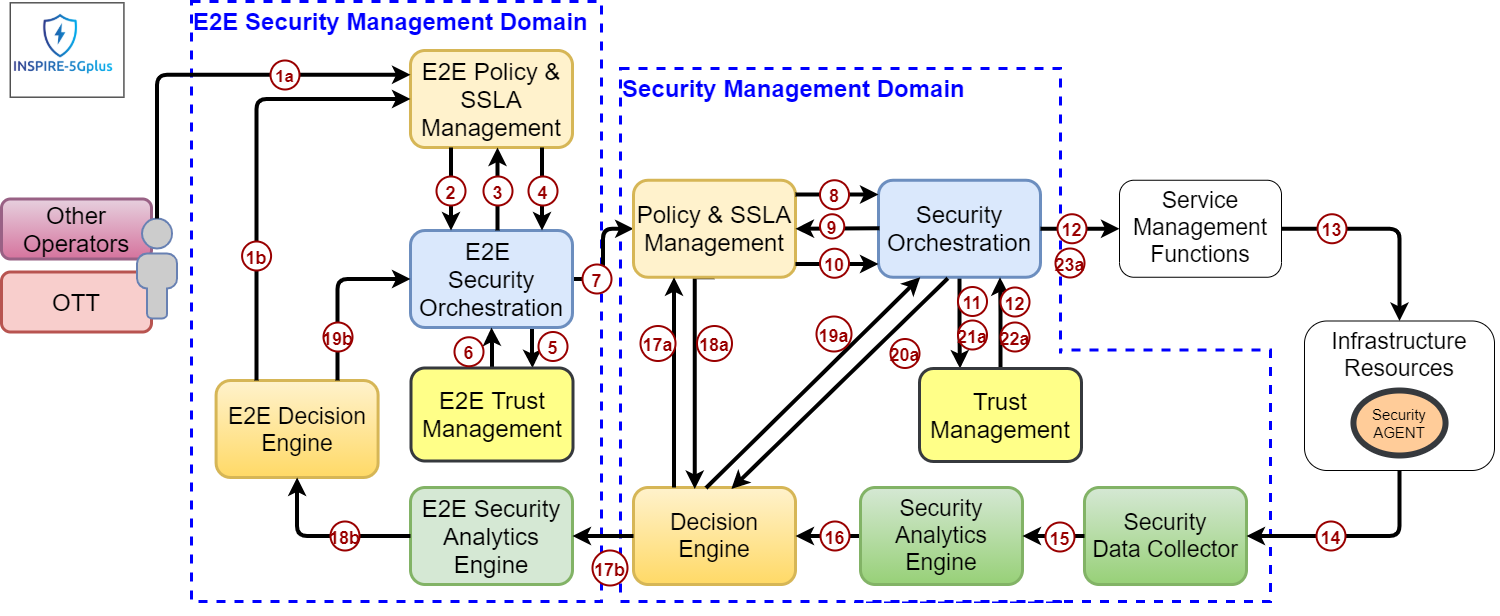

The diagram above was exported from draw.io. Its source (the exported page's mxGraphModel, read from the mxfile embedded in the PNG):
<mxGraphModel dx="985" dy="1487" grid="1" gridSize="10" guides="1" tooltips="1" connect="1" arrows="1" fold="1" page="1" pageScale="1" pageWidth="1169" pageHeight="827" math="0" shadow="0">
  <root>
    <mxCell id="0" />
    <mxCell id="1" parent="0" />
    <mxCell id="2" value="" style="rounded=0;whiteSpace=wrap;html=1;labelPosition=center;verticalLabelPosition=middle;align=left;verticalAlign=top;fillColor=none;dashed=1;strokeWidth=3;strokeColor=#0000FF;" vertex="1" parent="1">
      <mxGeometry x="925" y="-148.5" width="415" height="251.5" as="geometry" />
    </mxCell>
    <mxCell id="3" value="&lt;font style=&quot;font-size: 24px&quot; color=&quot;#0000ff&quot;&gt;&lt;b&gt;Security Management Domain&lt;/b&gt;&lt;/font&gt;" style="rounded=0;whiteSpace=wrap;html=1;labelPosition=center;verticalLabelPosition=middle;align=left;verticalAlign=top;dashed=1;strokeWidth=3;strokeColor=#0000FF;" vertex="1" parent="1">
      <mxGeometry x="690" y="-430" width="440" height="533" as="geometry" />
    </mxCell>
    <mxCell id="4" value="" style="rounded=0;whiteSpace=wrap;html=1;dashed=1;strokeWidth=3;align=left;strokeColor=none;" vertex="1" parent="1">
      <mxGeometry x="1118" y="-145" width="20" height="245" as="geometry" />
    </mxCell>
    <mxCell id="5" value="&lt;font style=&quot;font-size: 24px&quot; color=&quot;#0000ff&quot;&gt;&lt;b&gt;E2E Security Management Domain&lt;/b&gt;&lt;/font&gt;" style="rounded=0;whiteSpace=wrap;html=1;labelPosition=center;verticalLabelPosition=middle;align=left;verticalAlign=top;fillColor=none;dashed=1;strokeWidth=3;strokeColor=#0000FF;" vertex="1" parent="1">
      <mxGeometry x="261" y="-497" width="410" height="600" as="geometry" />
    </mxCell>
    <mxCell id="6" value="OTT" style="rounded=1;whiteSpace=wrap;html=1;strokeWidth=3;fillColor=#f8cecc;fontSize=24;strokeColor=#b85450;" vertex="1" parent="1">
      <mxGeometry x="71" y="-226.5" width="150" height="60" as="geometry" />
    </mxCell>
    <mxCell id="7" value="Other Operators" style="rounded=1;whiteSpace=wrap;html=1;strokeWidth=3;fillColor=#e6d0de;fontSize=24;strokeColor=#996185;gradientColor=#d5739d;" vertex="1" parent="1">
      <mxGeometry x="71" y="-299.5" width="150" height="60" as="geometry" />
    </mxCell>
    <mxCell id="8" style="edgeStyle=orthogonalEdgeStyle;rounded=1;orthogonalLoop=1;jettySize=auto;html=1;exitX=1;exitY=0.5;exitDx=0;exitDy=0;entryX=0;entryY=0.5;entryDx=0;entryDy=0;startArrow=none;startFill=0;endArrow=classic;endFill=1;strokeWidth=4;" edge="1" source="10" target="30" parent="1">
      <mxGeometry relative="1" as="geometry" />
    </mxCell>
    <mxCell id="9" style="edgeStyle=orthogonalEdgeStyle;rounded=1;orthogonalLoop=1;jettySize=auto;html=1;exitX=0.75;exitY=1;exitDx=0;exitDy=0;entryX=0.75;entryY=0;entryDx=0;entryDy=0;startArrow=none;startFill=0;endArrow=classic;endFill=1;strokeWidth=4;" edge="1" source="10" target="73" parent="1">
      <mxGeometry relative="1" as="geometry" />
    </mxCell>
    <mxCell id="10" value="E2E &lt;br&gt;Security&lt;br&gt;Orchestration" style="rounded=1;whiteSpace=wrap;html=1;strokeWidth=3;fillColor=#dae8fc;fontSize=24;strokeColor=#6c8ebf;verticalAlign=middle;" vertex="1" parent="1">
      <mxGeometry x="480" y="-267.9999999999998" width="162" height="97" as="geometry" />
    </mxCell>
    <mxCell id="11" value="E2E&amp;nbsp;Policy &amp;amp; SSLA Management" style="rounded=1;whiteSpace=wrap;html=1;strokeWidth=3;fillColor=#fff2cc;fontSize=24;strokeColor=#d6b656;verticalAlign=middle;" vertex="1" parent="1">
      <mxGeometry x="480" y="-447.9999999999998" width="162" height="97" as="geometry" />
    </mxCell>
    <mxCell id="12" value="&lt;span style=&quot;font-size: 23px&quot;&gt;Service Management Functions&lt;/span&gt;" style="rounded=1;whiteSpace=wrap;html=1;verticalAlign=top;" vertex="1" parent="1">
      <mxGeometry x="1189" y="-318.25" width="162" height="97" as="geometry" />
    </mxCell>
    <mxCell id="13" value="E2E Decision&lt;br&gt;&lt;span&gt;Engine&lt;/span&gt;" style="rounded=1;whiteSpace=wrap;html=1;gradientColor=#ffd966;fillColor=#fff2cc;strokeColor=#d6b656;labelPosition=center;verticalLabelPosition=middle;align=center;verticalAlign=middle;fontSize=23;strokeWidth=3;" vertex="1" parent="1">
      <mxGeometry x="285.59000000000003" y="-117.99999999999977" width="162" height="97" as="geometry" />
    </mxCell>
    <mxCell id="14" value="" style="group;" vertex="1" connectable="0" parent="1">
      <mxGeometry x="931" y="-242.5" width="2100" height="409" as="geometry" />
    </mxCell>
    <mxCell id="15" value="Decision Engine" style="rounded=1;whiteSpace=wrap;html=1;gradientColor=#ffd966;fillColor=#fff2cc;strokeColor=#d6b656;labelPosition=center;verticalLabelPosition=middle;align=center;verticalAlign=middle;fontSize=23;strokeWidth=3;" vertex="1" parent="14">
      <mxGeometry x="-228" y="231.4999999999998" width="162" height="97" as="geometry" />
    </mxCell>
    <mxCell id="16" value="Security&lt;br&gt;Data Collector" style="rounded=1;whiteSpace=wrap;html=1;gradientColor=#97d077;fillColor=#d5e8d4;strokeColor=#82b366;labelPosition=center;verticalLabelPosition=middle;align=center;verticalAlign=middle;fontSize=23;strokeWidth=3;" vertex="1" parent="14">
      <mxGeometry x="223" y="231.49999999999977" width="162" height="97" as="geometry" />
    </mxCell>
    <mxCell id="17" value="" style="endArrow=classic;html=1;strokeWidth=4;fontSize=16;exitX=0;exitY=0.5;exitDx=0;exitDy=0;entryX=1;entryY=0.5;entryDx=0;entryDy=0;" edge="1" parent="14" source="18" target="15">
      <mxGeometry width="50" height="50" relative="1" as="geometry">
        <mxPoint x="-28" y="43.000000000000455" as="sourcePoint" />
        <mxPoint x="30" y="43.000000000000455" as="targetPoint" />
      </mxGeometry>
    </mxCell>
    <mxCell id="18" value="Security Analytics&lt;br style=&quot;font-size: 23px&quot;&gt;Engine" style="rounded=1;whiteSpace=wrap;html=1;gradientColor=#97d077;fillColor=#d5e8d4;strokeColor=#82b366;labelPosition=center;verticalLabelPosition=middle;align=center;verticalAlign=middle;fontSize=23;strokeWidth=3;" vertex="1" parent="14">
      <mxGeometry x="-1" y="231.4999999999998" width="162" height="97" as="geometry" />
    </mxCell>
    <mxCell id="19" value="" style="endArrow=classic;html=1;strokeWidth=4;fontSize=16;exitX=0;exitY=0.5;exitDx=0;exitDy=0;entryX=1;entryY=0.5;entryDx=0;entryDy=0;" edge="1" parent="14" source="16" target="18">
      <mxGeometry width="50" height="50" relative="1" as="geometry">
        <mxPoint x="-31" y="33.000000000000455" as="sourcePoint" />
        <mxPoint x="27" y="33.000000000000455" as="targetPoint" />
      </mxGeometry>
    </mxCell>
    <mxCell id="20" value="23a" style="ellipse;fillColor=#ffffff;fontSize=18;fontStyle=1;spacing=0;strokeColor=#990000;strokeWidth=2;fontColor=#990000;aspect=fixed;" vertex="1" parent="14">
      <mxGeometry x="194" y="-7.500000000000114" width="29" height="29" as="geometry" />
    </mxCell>
    <mxCell id="21" value="E2E&amp;nbsp;Security&lt;br&gt;Analytics Engine" style="rounded=1;whiteSpace=wrap;html=1;strokeWidth=3;fillColor=#d5e8d4;fontSize=24;strokeColor=#82b366;verticalAlign=middle;" vertex="1" parent="1">
      <mxGeometry x="480" y="-11" width="162" height="97" as="geometry" />
    </mxCell>
    <mxCell id="22" value="" style="group" vertex="1" connectable="0" parent="1">
      <mxGeometry x="74" y="-498" width="130" height="110" as="geometry" />
    </mxCell>
    <mxCell id="23" value="" style="rounded=0;whiteSpace=wrap;html=1;strokeColor=#000000;" vertex="1" parent="22">
      <mxGeometry x="5.6875" y="2.357142857142857" width="113.75" height="94.28571428571428" as="geometry" />
    </mxCell>
    <mxCell id="24" value="" style="shape=image;imageAspect=0;aspect=fixed;verticalLabelPosition=bottom;verticalAlign=top;fontSize=25;align=right;image=data:image/png,(base64 omitted: 44172 chars);strokeColor=#000000;" vertex="1" parent="22">
      <mxGeometry x="7.076875000000001" y="4.769285714285714" width="104.17785714285715" height="84.01642857142858" as="geometry" />
    </mxCell>
    <mxCell id="25" value="&lt;span style=&quot;font-size: 23px&quot;&gt;Infrastructure Resources&lt;/span&gt;" style="rounded=1;whiteSpace=wrap;html=1;verticalAlign=top;" vertex="1" parent="1">
      <mxGeometry x="1374" y="-177.5" width="190" height="149.5" as="geometry" />
    </mxCell>
    <mxCell id="26" value="Security&lt;br style=&quot;font-size: 15px;&quot;&gt;AGENT" style="ellipse;whiteSpace=wrap;html=1;fillColor=#ffcc99;strokeColor=#36393d;strokeWidth=6;fontSize=15;" vertex="1" parent="1">
      <mxGeometry x="1422.95" y="-108" width="92.1" height="65" as="geometry" />
    </mxCell>
    <mxCell id="27" style="edgeStyle=orthogonalEdgeStyle;rounded=1;orthogonalLoop=1;jettySize=auto;html=1;entryX=0.25;entryY=0;entryDx=0;entryDy=0;startArrow=none;startFill=0;endArrow=classic;endFill=1;strokeWidth=4;" edge="1" source="28" target="68" parent="1">
      <mxGeometry relative="1" as="geometry" />
    </mxCell>
    <mxCell id="28" value="Security&lt;br&gt;Orchestration" style="rounded=1;whiteSpace=wrap;html=1;strokeWidth=3;fillColor=#dae8fc;fontSize=24;strokeColor=#6c8ebf;verticalAlign=middle;" vertex="1" parent="1">
      <mxGeometry x="948" y="-318.2499999999999" width="162" height="97" as="geometry" />
    </mxCell>
    <mxCell id="29" style="edgeStyle=orthogonalEdgeStyle;rounded=0;orthogonalLoop=1;jettySize=auto;html=1;exitX=0.5;exitY=1;exitDx=0;exitDy=0;entryX=0.378;entryY=0.015;entryDx=0;entryDy=0;entryPerimeter=0;strokeWidth=4;" edge="1" source="30" target="15" parent="1">
      <mxGeometry relative="1" as="geometry">
        <Array as="points">
          <mxPoint x="764" y="-221" />
        </Array>
      </mxGeometry>
    </mxCell>
    <mxCell id="30" value="Policy &amp;amp; SSLA Management" style="rounded=1;whiteSpace=wrap;html=1;strokeWidth=3;fillColor=#fff2cc;fontSize=24;strokeColor=#d6b656;verticalAlign=middle;" vertex="1" parent="1">
      <mxGeometry x="703" y="-318.24999999999966" width="162" height="97" as="geometry" />
    </mxCell>
    <mxCell id="31" value="" style="endArrow=none;html=1;strokeWidth=4;fontSize=16;entryX=0.25;entryY=1;entryDx=0;entryDy=0;exitX=0.25;exitY=0;exitDx=0;exitDy=0;startArrow=classic;startFill=1;endFill=0;" edge="1" source="10" target="11" parent="1">
      <mxGeometry width="50" height="50" relative="1" as="geometry">
        <mxPoint x="290" y="-228" as="sourcePoint" />
        <mxPoint x="490" y="-209.5" as="targetPoint" />
      </mxGeometry>
    </mxCell>
    <mxCell id="32" value="" style="endArrow=classic;html=1;strokeWidth=4;fontSize=16;entryX=0.75;entryY=0;entryDx=0;entryDy=0;exitX=0.75;exitY=1;exitDx=0;exitDy=0;startArrow=none;startFill=0;endFill=1;" edge="1" parent="1">
      <mxGeometry width="50" height="50" relative="1" as="geometry">
        <mxPoint x="611.5" y="-350.9999999999998" as="sourcePoint" />
        <mxPoint x="611.5" y="-267.9999999999998" as="targetPoint" />
      </mxGeometry>
    </mxCell>
    <mxCell id="33" value="" style="endArrow=none;html=1;strokeWidth=4;fontSize=16;entryX=1;entryY=0.75;entryDx=0;entryDy=0;exitX=0;exitY=0.75;exitDx=0;exitDy=0;startArrow=classic;startFill=1;endFill=0;" edge="1" parent="1">
      <mxGeometry width="50" height="50" relative="1" as="geometry">
        <mxPoint x="948" y="-234.5" as="sourcePoint" />
        <mxPoint x="865" y="-234.49999999999955" as="targetPoint" />
      </mxGeometry>
    </mxCell>
    <mxCell id="34" value="" style="endArrow=classic;html=1;strokeWidth=4;fontSize=16;entryX=0;entryY=0.25;entryDx=0;entryDy=0;exitX=1;exitY=0.25;exitDx=0;exitDy=0;" edge="1" parent="1">
      <mxGeometry width="50" height="50" relative="1" as="geometry">
        <mxPoint x="865" y="-303.99999999999955" as="sourcePoint" />
        <mxPoint x="948" y="-304" as="targetPoint" />
      </mxGeometry>
    </mxCell>
    <mxCell id="35" value="" style="endArrow=classic;html=1;strokeWidth=4;fontSize=16;exitX=1;exitY=0.5;exitDx=0;exitDy=0;" edge="1" source="28" target="12" parent="1">
      <mxGeometry width="50" height="50" relative="1" as="geometry">
        <mxPoint x="340" y="-228.25" as="sourcePoint" />
        <mxPoint x="540" y="-209.75" as="targetPoint" />
      </mxGeometry>
    </mxCell>
    <mxCell id="36" value="" style="endArrow=classic;html=1;strokeWidth=4;fontSize=16;entryX=0.5;entryY=0;entryDx=0;entryDy=0;exitX=1;exitY=0.5;exitDx=0;exitDy=0;edgeStyle=orthogonalEdgeStyle;" edge="1" source="12" target="25" parent="1">
      <mxGeometry width="50" height="50" relative="1" as="geometry">
        <mxPoint x="350" y="-168" as="sourcePoint" />
        <mxPoint x="550" y="-149.5" as="targetPoint" />
      </mxGeometry>
    </mxCell>
    <mxCell id="37" value="" style="endArrow=classic;html=1;strokeWidth=4;fontSize=16;entryX=1;entryY=0.5;entryDx=0;entryDy=0;exitX=0.5;exitY=1;exitDx=0;exitDy=0;edgeStyle=orthogonalEdgeStyle;" edge="1" source="25" target="16" parent="1">
      <mxGeometry width="50" height="50" relative="1" as="geometry">
        <mxPoint x="1112" y="-209.5" as="sourcePoint" />
        <mxPoint x="1265" y="-167.5" as="targetPoint" />
      </mxGeometry>
    </mxCell>
    <mxCell id="38" value="" style="endArrow=classic;html=1;strokeWidth=4;fontSize=16;exitX=0.75;exitY=0;exitDx=0;exitDy=0;" edge="1" parent="1">
      <mxGeometry width="50" height="50" relative="1" as="geometry">
        <mxPoint x="775.5" y="-10.5" as="sourcePoint" />
        <mxPoint x="989.704918032787" y="-221.24999999999977" as="targetPoint" />
      </mxGeometry>
    </mxCell>
    <mxCell id="39" value="" style="endArrow=classic;html=1;strokeWidth=4;fontSize=16;exitX=0;exitY=0.5;exitDx=0;exitDy=0;entryX=1;entryY=0.5;entryDx=0;entryDy=0;" edge="1" source="15" target="21" parent="1">
      <mxGeometry width="50" height="50" relative="1" as="geometry">
        <mxPoint x="922" y="-179.49999999999955" as="sourcePoint" />
        <mxPoint x="980" y="-179.49999999999955" as="targetPoint" />
      </mxGeometry>
    </mxCell>
    <mxCell id="40" value="" style="endArrow=classic;html=1;strokeWidth=4;fontSize=16;entryX=0.5;entryY=1;entryDx=0;entryDy=0;exitX=0;exitY=0.5;exitDx=0;exitDy=0;edgeStyle=orthogonalEdgeStyle;" edge="1" source="21" target="13" parent="1">
      <mxGeometry width="50" height="50" relative="1" as="geometry">
        <mxPoint x="1112" y="-209.5" as="sourcePoint" />
        <mxPoint x="1265" y="-167.5" as="targetPoint" />
      </mxGeometry>
    </mxCell>
    <mxCell id="41" value="" style="fontColor=#0066CC;verticalAlign=top;verticalLabelPosition=bottom;labelPosition=center;align=center;html=1;outlineConnect=0;fillColor=#CCCCCC;strokeColor=#6881B3;gradientColor=none;gradientDirection=north;strokeWidth=2;shape=mxgraph.networks.user_male;" vertex="1" parent="1">
      <mxGeometry x="206.59000000000003" y="-280" width="40" height="100" as="geometry" />
    </mxCell>
    <mxCell id="42" value="2" style="ellipse;fillColor=#ffffff;fontSize=18;fontStyle=1;spacing=0;strokeColor=#990000;strokeWidth=2;fontColor=#990000;aspect=fixed;" vertex="1" parent="1">
      <mxGeometry x="506" y="-322.0000000000001" width="29" height="29" as="geometry" />
    </mxCell>
    <mxCell id="43" value="7" style="ellipse;fillColor=#ffffff;fontSize=18;fontStyle=1;spacing=0;strokeColor=#990000;strokeWidth=2;fontColor=#990000;aspect=fixed;" vertex="1" parent="1">
      <mxGeometry x="652" y="-234" width="29" height="29" as="geometry" />
    </mxCell>
    <mxCell id="44" value="8" style="ellipse;fillColor=#ffffff;fontSize=18;fontStyle=1;spacing=0;strokeColor=#990000;strokeWidth=2;fontColor=#990000;aspect=fixed;" vertex="1" parent="1">
      <mxGeometry x="889.5" y="-318.2500000000002" width="29" height="29" as="geometry" />
    </mxCell>
    <mxCell id="45" value="10" style="ellipse;fillColor=#ffffff;fontSize=18;fontStyle=1;spacing=0;strokeColor=#990000;strokeWidth=2;fontColor=#990000;aspect=fixed;" vertex="1" parent="1">
      <mxGeometry x="889.5" y="-249.7500000000001" width="29" height="29" as="geometry" />
    </mxCell>
    <mxCell id="46" value="12" style="ellipse;fillColor=#ffffff;fontSize=18;fontStyle=1;spacing=0;strokeColor=#990000;strokeWidth=2;fontColor=#990000;aspect=fixed;" vertex="1" parent="1">
      <mxGeometry x="1127" y="-284.25" width="29" height="29" as="geometry" />
    </mxCell>
    <mxCell id="47" value="13" style="ellipse;fillColor=#ffffff;fontSize=18;fontStyle=1;spacing=0;strokeColor=#990000;strokeWidth=2;fontColor=#990000;aspect=fixed;" vertex="1" parent="1">
      <mxGeometry x="1387" y="-284.2500000000001" width="29" height="29" as="geometry" />
    </mxCell>
    <mxCell id="48" value="16" style="ellipse;fillColor=#ffffff;fontSize=18;fontStyle=1;spacing=0;strokeColor=#990000;strokeWidth=2;fontColor=#990000;aspect=fixed;" vertex="1" parent="1">
      <mxGeometry x="890" y="22.999999999999886" width="29" height="29" as="geometry" />
    </mxCell>
    <mxCell id="49" value="17b" style="ellipse;fillColor=#ffffff;fontSize=18;fontStyle=1;spacing=0;strokeColor=#990000;strokeWidth=2;fontColor=#990000;" vertex="1" parent="1">
      <mxGeometry x="662" y="51.999999999999886" width="35" height="35" as="geometry" />
    </mxCell>
    <mxCell id="50" value="" style="endArrow=classic;html=1;strokeWidth=4;fontSize=16;entryX=0;entryY=0.5;entryDx=0;entryDy=0;edgeStyle=orthogonalEdgeStyle;exitX=0.75;exitY=0;exitDx=0;exitDy=0;" edge="1" source="13" target="10" parent="1">
      <mxGeometry width="50" height="50" relative="1" as="geometry">
        <mxPoint x="70" y="-28" as="sourcePoint" />
        <mxPoint x="490" y="-185.24999999999977" as="targetPoint" />
      </mxGeometry>
    </mxCell>
    <mxCell id="51" value="" style="endArrow=classic;html=1;strokeWidth=4;fontSize=16;entryX=0;entryY=0.25;entryDx=0;entryDy=0;edgeStyle=orthogonalEdgeStyle;exitX=0.5;exitY=0;exitDx=0;exitDy=0;exitPerimeter=0;" edge="1" source="41" target="11" parent="1">
      <mxGeometry width="50" height="50" relative="1" as="geometry">
        <mxPoint x="220.00000000000014" y="-337.4999999999998" as="sourcePoint" />
        <mxPoint x="373.90999999999997" y="-438.9999999999998" as="targetPoint" />
      </mxGeometry>
    </mxCell>
    <mxCell id="52" value="" style="endArrow=classic;html=1;strokeWidth=4;fontSize=16;entryX=0;entryY=0.5;entryDx=0;entryDy=0;edgeStyle=orthogonalEdgeStyle;exitX=0.25;exitY=0;exitDx=0;exitDy=0;" edge="1" source="13" target="11" parent="1">
      <mxGeometry width="50" height="50" relative="1" as="geometry">
        <mxPoint x="376.59000000000015" y="-107.99999999999977" as="sourcePoint" />
        <mxPoint x="490" y="-209.49999999999977" as="targetPoint" />
      </mxGeometry>
    </mxCell>
    <mxCell id="53" value="" style="endArrow=classic;html=1;strokeWidth=4;fontSize=16;exitX=0.25;exitY=0;exitDx=0;exitDy=0;entryX=0.25;entryY=1;entryDx=0;entryDy=0;" edge="1" source="15" target="30" parent="1">
      <mxGeometry width="50" height="50" relative="1" as="geometry">
        <mxPoint x="799" y="-1.0000000000002274" as="sourcePoint" />
        <mxPoint x="1005" y="-161" as="targetPoint" />
      </mxGeometry>
    </mxCell>
    <mxCell id="54" value="" style="endArrow=classic;html=1;strokeWidth=4;fontSize=16;entryX=0.5;entryY=1;entryDx=0;entryDy=0;startArrow=none;startFill=0;endFill=1;exitX=0.5;exitY=0;exitDx=0;exitDy=0;" edge="1" parent="1">
      <mxGeometry width="50" height="50" relative="1" as="geometry">
        <mxPoint x="567" y="-267.9999999999998" as="sourcePoint" />
        <mxPoint x="567" y="-350.9999999999998" as="targetPoint" />
      </mxGeometry>
    </mxCell>
    <mxCell id="55" value="4" style="ellipse;fillColor=#ffffff;fontSize=18;fontStyle=1;spacing=0;strokeColor=#990000;strokeWidth=2;fontColor=#990000;aspect=fixed;" vertex="1" parent="1">
      <mxGeometry x="598" y="-322.0000000000002" width="29" height="29" as="geometry" />
    </mxCell>
    <mxCell id="56" value="" style="endArrow=none;html=1;strokeWidth=4;fontSize=16;exitX=1;exitY=0.5;exitDx=0;exitDy=0;startArrow=classic;startFill=1;endFill=0;" edge="1" source="30" parent="1">
      <mxGeometry width="50" height="50" relative="1" as="geometry">
        <mxPoint x="860" y="-270.25" as="sourcePoint" />
        <mxPoint x="948.9999999999998" y="-270.25" as="targetPoint" />
      </mxGeometry>
    </mxCell>
    <mxCell id="57" value="9" style="ellipse;fillColor=#ffffff;fontSize=18;fontStyle=1;spacing=0;strokeColor=#990000;strokeWidth=2;fontColor=#990000;aspect=fixed;" vertex="1" parent="1">
      <mxGeometry x="889.5" y="-284.25" width="24.25" height="24.25" as="geometry" />
    </mxCell>
    <mxCell id="58" value="3" style="ellipse;fillColor=#ffffff;fontSize=18;fontStyle=1;spacing=0;strokeColor=#990000;strokeWidth=2;fontColor=#990000;aspect=fixed;" vertex="1" parent="1">
      <mxGeometry x="553" y="-322.0000000000002" width="29" height="29" as="geometry" />
    </mxCell>
    <mxCell id="59" value="1a" style="ellipse;fillColor=#ffffff;fontSize=17;fontStyle=1;spacing=0;strokeColor=#990000;strokeWidth=2;fontColor=#990000;aspect=fixed;" vertex="1" parent="1">
      <mxGeometry x="340" y="-438" width="29" height="29" as="geometry" />
    </mxCell>
    <mxCell id="60" value="1b" style="ellipse;fillColor=#ffffff;fontSize=18;fontStyle=1;spacing=0;strokeColor=#990000;strokeWidth=2;fontColor=#990000;aspect=fixed;" vertex="1" parent="1">
      <mxGeometry x="311.59000000000003" y="-257" width="29" height="29" as="geometry" />
    </mxCell>
    <mxCell id="61" value="14" style="ellipse;fillColor=#ffffff;fontSize=18;fontStyle=1;spacing=0;strokeColor=#990000;strokeWidth=2;fontColor=#990000;aspect=fixed;" vertex="1" parent="1">
      <mxGeometry x="1386" y="22.999999999999886" width="29" height="29" as="geometry" />
    </mxCell>
    <mxCell id="62" value="15" style="ellipse;fillColor=#ffffff;fontSize=18;fontStyle=1;spacing=0;strokeColor=#990000;strokeWidth=2;fontColor=#990000;aspect=fixed;" vertex="1" parent="1">
      <mxGeometry x="1115" y="23.999999999999886" width="29" height="29" as="geometry" />
    </mxCell>
    <mxCell id="63" value="17a" style="ellipse;fillColor=#ffffff;fontSize=18;fontStyle=1;spacing=0;strokeColor=#990000;strokeWidth=2;fontColor=#990000;" vertex="1" parent="1">
      <mxGeometry x="710" y="-172.5000000000001" width="35" height="35" as="geometry" />
    </mxCell>
    <mxCell id="64" value="18b" style="ellipse;fillColor=#ffffff;fontSize=18;fontStyle=1;spacing=0;strokeColor=#990000;strokeWidth=2;fontColor=#990000;aspect=fixed;" vertex="1" parent="1">
      <mxGeometry x="400" y="22.999999999999886" width="29" height="29" as="geometry" />
    </mxCell>
    <mxCell id="65" value="19a" style="ellipse;fillColor=#ffffff;fontSize=18;fontStyle=1;spacing=0;strokeColor=#990000;strokeWidth=2;fontColor=#990000;" vertex="1" parent="1">
      <mxGeometry x="886" y="-182.0000000000001" width="35" height="35" as="geometry" />
    </mxCell>
    <mxCell id="66" value="19b" style="ellipse;fillColor=#ffffff;fontSize=18;fontStyle=1;spacing=0;strokeColor=#990000;strokeWidth=2;fontColor=#990000;aspect=fixed;" vertex="1" parent="1">
      <mxGeometry x="393" y="-176.0000000000001" width="29" height="29" as="geometry" />
    </mxCell>
    <mxCell id="67" style="edgeStyle=orthogonalEdgeStyle;rounded=1;orthogonalLoop=1;jettySize=auto;html=1;entryX=0.75;entryY=1;entryDx=0;entryDy=0;startArrow=none;startFill=0;endArrow=classic;endFill=1;strokeWidth=4;" edge="1" source="68" target="28" parent="1">
      <mxGeometry relative="1" as="geometry" />
    </mxCell>
    <mxCell id="68" value="Trust Management" style="rounded=1;whiteSpace=wrap;html=1;strokeWidth=3;fillColor=#ffff88;fontSize=24;strokeColor=#36393d;verticalAlign=middle;" vertex="1" parent="1">
      <mxGeometry x="989" y="-130" width="162" height="93" as="geometry" />
    </mxCell>
    <mxCell id="69" value="" style="endArrow=none;html=1;strokeWidth=4;fontSize=16;exitX=0.567;exitY=0.015;exitDx=0;exitDy=0;entryX=0.391;entryY=1.011;entryDx=0;entryDy=0;startArrow=classic;startFill=1;endFill=0;entryPerimeter=0;exitPerimeter=0;" edge="1" parent="1">
      <mxGeometry width="50" height="50" relative="1" as="geometry">
        <mxPoint x="800.8540000000003" y="-9.5450000000003" as="sourcePoint" />
        <mxPoint x="1017.3419999999999" y="-220.183" as="targetPoint" />
      </mxGeometry>
    </mxCell>
    <mxCell id="70" value="18a" style="ellipse;fillColor=#ffffff;fontSize=18;fontStyle=1;spacing=0;strokeColor=#990000;strokeWidth=2;fontColor=#990000;" vertex="1" parent="1">
      <mxGeometry x="766.5" y="-172.5000000000001" width="35" height="35" as="geometry" />
    </mxCell>
    <mxCell id="71" value="20a" style="ellipse;fillColor=#ffffff;fontSize=18;fontStyle=1;spacing=0;strokeColor=#990000;strokeWidth=2;fontColor=#990000;aspect=fixed;" vertex="1" parent="1">
      <mxGeometry x="960" y="-159.5000000000001" width="29" height="29" as="geometry" />
    </mxCell>
    <mxCell id="72" style="edgeStyle=orthogonalEdgeStyle;rounded=1;orthogonalLoop=1;jettySize=auto;html=1;exitX=0.5;exitY=0;exitDx=0;exitDy=0;entryX=0.5;entryY=1;entryDx=0;entryDy=0;startArrow=none;startFill=0;endArrow=classic;endFill=1;strokeWidth=4;" edge="1" source="73" target="10" parent="1">
      <mxGeometry relative="1" as="geometry" />
    </mxCell>
    <mxCell id="73" value="E2E Trust Management" style="rounded=1;whiteSpace=wrap;html=1;strokeWidth=3;fillColor=#ffff88;fontSize=24;strokeColor=#36393d;verticalAlign=middle;" vertex="1" parent="1">
      <mxGeometry x="480.5" y="-130.5" width="162" height="93" as="geometry" />
    </mxCell>
    <mxCell id="74" value="21a" style="ellipse;fillColor=#ffffff;fontSize=18;fontStyle=1;spacing=0;strokeColor=#990000;strokeWidth=2;fontColor=#990000;aspect=fixed;" vertex="1" parent="1">
      <mxGeometry x="1027.5" y="-178.0000000000001" width="29" height="29" as="geometry" />
    </mxCell>
    <mxCell id="75" value="5" style="ellipse;fillColor=#ffffff;fontSize=18;fontStyle=1;spacing=0;strokeColor=#990000;strokeWidth=2;fontColor=#990000;aspect=fixed;" vertex="1" parent="1">
      <mxGeometry x="608" y="-166.50000000000023" width="29" height="29" as="geometry" />
    </mxCell>
    <mxCell id="76" value="6" style="ellipse;fillColor=#ffffff;fontSize=18;fontStyle=1;spacing=0;strokeColor=#990000;strokeWidth=2;fontColor=#990000;aspect=fixed;" vertex="1" parent="1">
      <mxGeometry x="524" y="-161.25000000000023" width="29" height="29" as="geometry" />
    </mxCell>
    <mxCell id="77" value="22a" style="ellipse;fillColor=#ffffff;fontSize=18;fontStyle=1;spacing=0;strokeColor=#990000;strokeWidth=2;fontColor=#990000;aspect=fixed;" vertex="1" parent="1">
      <mxGeometry x="1070" y="-176.0000000000001" width="29" height="29" as="geometry" />
    </mxCell>
    <mxCell id="78" value="11" style="ellipse;fillColor=#ffffff;fontSize=18;fontStyle=1;spacing=0;strokeColor=#990000;strokeWidth=2;fontColor=#990000;aspect=fixed;" vertex="1" parent="1">
      <mxGeometry x="1027.5" y="-211.5000000000001" width="29" height="29" as="geometry" />
    </mxCell>
    <mxCell id="79" value="12" style="ellipse;fillColor=#ffffff;fontSize=18;fontStyle=1;spacing=0;strokeColor=#990000;strokeWidth=2;fontColor=#990000;aspect=fixed;" vertex="1" parent="1">
      <mxGeometry x="1070" y="-211.0000000000001" width="29" height="29" as="geometry" />
    </mxCell>
  </root>
</mxGraphModel>